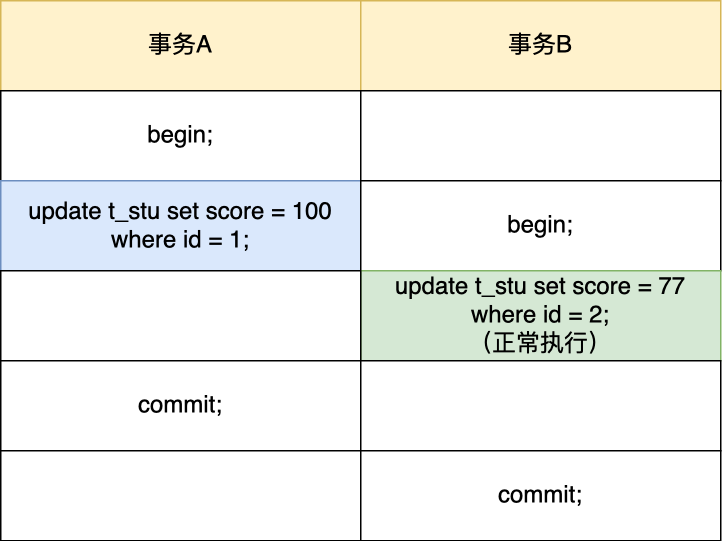

The diagram above was exported from draw.io. Its source (the exported page's mxGraphModel, read from the mxfile embedded in the PNG):
<mxGraphModel dx="946" dy="501" grid="1" gridSize="10" guides="1" tooltips="1" connect="1" arrows="1" fold="1" page="1" pageScale="1" pageWidth="827" pageHeight="1169" math="0" shadow="0">
  <root>
    <mxCell id="0" />
    <mxCell id="1" parent="0" />
    <mxCell id="T3376S7k-UnNypuW2nBb-1" value="事务A" style="rounded=0;whiteSpace=wrap;html=1;fontSize=16;fillColor=#fff2cc;strokeColor=#d6b656;" vertex="1" parent="1">
      <mxGeometry x="120" y="80" width="240" height="60" as="geometry" />
    </mxCell>
    <mxCell id="T3376S7k-UnNypuW2nBb-2" value="事务B" style="rounded=0;whiteSpace=wrap;html=1;fontSize=16;fillColor=#fff2cc;strokeColor=#d6b656;" vertex="1" parent="1">
      <mxGeometry x="360" y="80" width="240" height="60" as="geometry" />
    </mxCell>
    <mxCell id="T3376S7k-UnNypuW2nBb-3" value="begin;" style="rounded=0;whiteSpace=wrap;html=1;fontSize=16;" vertex="1" parent="1">
      <mxGeometry x="120" y="140" width="240" height="60" as="geometry" />
    </mxCell>
    <mxCell id="T3376S7k-UnNypuW2nBb-4" value="" style="rounded=0;whiteSpace=wrap;html=1;fontSize=16;" vertex="1" parent="1">
      <mxGeometry x="360" y="140" width="240" height="60" as="geometry" />
    </mxCell>
    <mxCell id="T3376S7k-UnNypuW2nBb-5" value="update t_stu set score = 100 where id = 1;" style="rounded=0;whiteSpace=wrap;html=1;fontSize=16;fillColor=#dae8fc;strokeColor=#6c8ebf;" vertex="1" parent="1">
      <mxGeometry x="120" y="200" width="240" height="60" as="geometry" />
    </mxCell>
    <mxCell id="T3376S7k-UnNypuW2nBb-6" value="begin;" style="rounded=0;whiteSpace=wrap;html=1;fontSize=16;" vertex="1" parent="1">
      <mxGeometry x="360" y="200" width="240" height="60" as="geometry" />
    </mxCell>
    <mxCell id="T3376S7k-UnNypuW2nBb-7" value="update t_stu set score = 77 where id = 2;&lt;br&gt;（正常执行）" style="rounded=0;whiteSpace=wrap;html=1;fontSize=16;fillColor=#d5e8d4;strokeColor=#82b366;" vertex="1" parent="1">
      <mxGeometry x="360" y="260" width="240" height="60" as="geometry" />
    </mxCell>
    <mxCell id="T3376S7k-UnNypuW2nBb-8" value="" style="rounded=0;whiteSpace=wrap;html=1;fontSize=16;" vertex="1" parent="1">
      <mxGeometry x="120" y="260" width="240" height="60" as="geometry" />
    </mxCell>
    <mxCell id="T3376S7k-UnNypuW2nBb-9" value="commit;" style="rounded=0;whiteSpace=wrap;html=1;fontSize=16;" vertex="1" parent="1">
      <mxGeometry x="120" y="320" width="240" height="60" as="geometry" />
    </mxCell>
    <mxCell id="T3376S7k-UnNypuW2nBb-12" value="" style="rounded=0;whiteSpace=wrap;html=1;fontSize=16;" vertex="1" parent="1">
      <mxGeometry x="360" y="320" width="240" height="60" as="geometry" />
    </mxCell>
    <mxCell id="T3376S7k-UnNypuW2nBb-13" value="" style="rounded=0;whiteSpace=wrap;html=1;fontSize=16;" vertex="1" parent="1">
      <mxGeometry x="120" y="380" width="240" height="60" as="geometry" />
    </mxCell>
    <mxCell id="T3376S7k-UnNypuW2nBb-14" value="&lt;span&gt;commit;&lt;/span&gt;" style="rounded=0;whiteSpace=wrap;html=1;fontSize=16;" vertex="1" parent="1">
      <mxGeometry x="360" y="380" width="240" height="60" as="geometry" />
    </mxCell>
  </root>
</mxGraphModel>